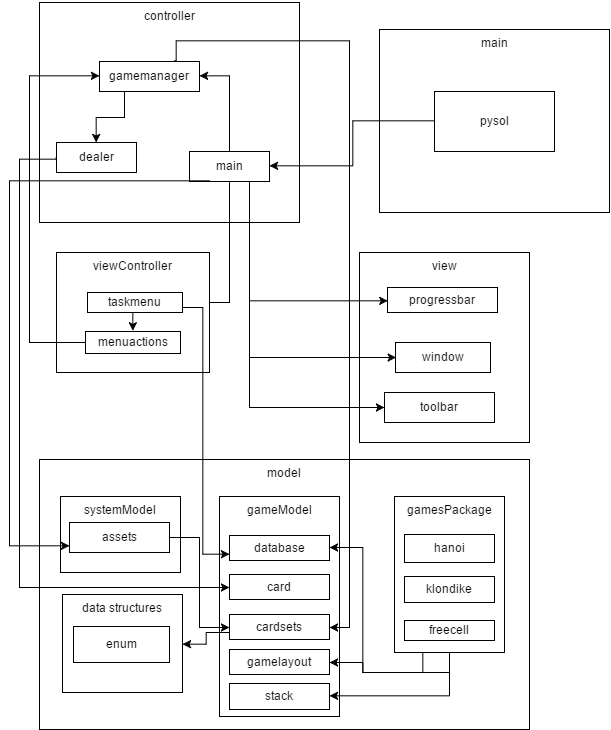

The diagram above was exported from draw.io. Its source (the exported page's mxGraphModel, read from the mxfile embedded in the PNG):
<mxGraphModel dx="890" dy="680" grid="1" gridSize="10" guides="1" tooltips="1" connect="1" arrows="1" fold="1" page="1" pageScale="1" pageWidth="850" pageHeight="1100" background="#ffffff" math="0" shadow="0">
  <root>
    <mxCell id="0" />
    <mxCell id="1" parent="0" />
    <mxCell id="28" value="model" style="whiteSpace=wrap;html=1;verticalAlign=top;" vertex="1" parent="1">
      <mxGeometry x="40" y="527" width="490" height="270" as="geometry" />
    </mxCell>
    <mxCell id="6" value="view" style="whiteSpace=wrap;html=1;verticalAlign=top;" vertex="1" parent="1">
      <mxGeometry x="360" y="320" width="170" height="190" as="geometry" />
    </mxCell>
    <mxCell id="5" value="controller" style="whiteSpace=wrap;html=1;verticalAlign=top;" vertex="1" parent="1">
      <mxGeometry x="40" y="70" width="260" height="220" as="geometry" />
    </mxCell>
    <mxCell id="66" style="edgeStyle=orthogonalEdgeStyle;rounded=0;html=1;exitX=0;exitY=0.5;entryX=0;entryY=0.5;jettySize=auto;orthogonalLoop=1;" edge="1" parent="1" source="2" target="33">
      <mxGeometry relative="1" as="geometry">
        <Array as="points">
          <mxPoint x="20" y="226" />
          <mxPoint x="20" y="655" />
        </Array>
      </mxGeometry>
    </mxCell>
    <mxCell id="2" value="dealer" style="whiteSpace=wrap;html=1;" vertex="1" parent="1">
      <mxGeometry x="57" y="210" width="80" height="30" as="geometry" />
    </mxCell>
    <mxCell id="20" style="edgeStyle=orthogonalEdgeStyle;rounded=0;html=1;exitX=0.75;exitY=1;entryX=0;entryY=0.5;jettySize=auto;orthogonalLoop=1;" edge="1" parent="1" source="4" target="8">
      <mxGeometry relative="1" as="geometry" />
    </mxCell>
    <mxCell id="21" style="edgeStyle=orthogonalEdgeStyle;rounded=0;html=1;exitX=0.75;exitY=1;entryX=0;entryY=0.5;jettySize=auto;orthogonalLoop=1;" edge="1" parent="1" source="4" target="11">
      <mxGeometry relative="1" as="geometry" />
    </mxCell>
    <mxCell id="22" style="edgeStyle=orthogonalEdgeStyle;rounded=0;html=1;exitX=0.75;exitY=1;entryX=0;entryY=0.5;jettySize=auto;orthogonalLoop=1;" edge="1" parent="1" source="4" target="10">
      <mxGeometry relative="1" as="geometry" />
    </mxCell>
    <mxCell id="24" style="edgeStyle=orthogonalEdgeStyle;rounded=0;html=1;exitX=0.5;exitY=1;entryX=1;entryY=0.5;jettySize=auto;orthogonalLoop=1;" edge="1" parent="1" source="4" target="9">
      <mxGeometry relative="1" as="geometry" />
    </mxCell>
    <mxCell id="26" style="edgeStyle=orthogonalEdgeStyle;rounded=0;html=1;exitX=0.5;exitY=0;entryX=1;entryY=0.5;jettySize=auto;orthogonalLoop=1;" edge="1" parent="1" source="4" target="3">
      <mxGeometry relative="1" as="geometry" />
    </mxCell>
    <mxCell id="4" value="main" style="whiteSpace=wrap;html=1;" vertex="1" parent="1">
      <mxGeometry x="190" y="219" width="80" height="30" as="geometry" />
    </mxCell>
    <mxCell id="27" style="edgeStyle=orthogonalEdgeStyle;rounded=0;html=1;exitX=0.25;exitY=1;jettySize=auto;orthogonalLoop=1;" edge="1" parent="1" source="3" target="2">
      <mxGeometry relative="1" as="geometry" />
    </mxCell>
    <mxCell id="3" value="gamemanager" style="whiteSpace=wrap;html=1;" vertex="1" parent="1">
      <mxGeometry x="100" y="129" width="100" height="30" as="geometry" />
    </mxCell>
    <mxCell id="8" value="progressbar" style="whiteSpace=wrap;html=1;" vertex="1" parent="1">
      <mxGeometry x="388" y="355" width="110" height="25" as="geometry" />
    </mxCell>
    <mxCell id="10" value="toolbar" style="whiteSpace=wrap;html=1;" vertex="1" parent="1">
      <mxGeometry x="385" y="460" width="110" height="30" as="geometry" />
    </mxCell>
    <mxCell id="11" value="window" style="whiteSpace=wrap;html=1;" vertex="1" parent="1">
      <mxGeometry x="396" y="410" width="95" height="30" as="geometry" />
    </mxCell>
    <mxCell id="12" value="main" style="whiteSpace=wrap;html=1;verticalAlign=top;" vertex="1" parent="1">
      <mxGeometry x="380" y="97" width="230" height="183" as="geometry" />
    </mxCell>
    <mxCell id="15" style="edgeStyle=orthogonalEdgeStyle;rounded=0;html=1;exitX=0;exitY=0.5;entryX=1;entryY=0.5;jettySize=auto;orthogonalLoop=1;" edge="1" parent="1" source="13" target="4">
      <mxGeometry relative="1" as="geometry" />
    </mxCell>
    <mxCell id="13" value="pysol" style="whiteSpace=wrap;html=1;" vertex="1" parent="1">
      <mxGeometry x="435" y="159" width="120" height="60" as="geometry" />
    </mxCell>
    <mxCell id="23" value="viewController" style="whiteSpace=wrap;html=1;verticalAlign=top;" vertex="1" parent="1">
      <mxGeometry x="57" y="320" width="153" height="120" as="geometry" />
    </mxCell>
    <mxCell id="25" style="edgeStyle=orthogonalEdgeStyle;rounded=0;html=1;exitX=0.5;exitY=1;entryX=0.5;entryY=0;jettySize=auto;orthogonalLoop=1;" edge="1" parent="1" source="9" target="7">
      <mxGeometry relative="1" as="geometry" />
    </mxCell>
    <mxCell id="9" value="taskmenu" style="whiteSpace=wrap;html=1;" vertex="1" parent="1">
      <mxGeometry x="88" y="360" width="95" height="20" as="geometry" />
    </mxCell>
    <mxCell id="67" style="edgeStyle=orthogonalEdgeStyle;rounded=0;html=1;exitX=0;exitY=0.5;entryX=0;entryY=0.5;jettySize=auto;orthogonalLoop=1;" edge="1" parent="1" source="7" target="3">
      <mxGeometry relative="1" as="geometry">
        <Array as="points">
          <mxPoint x="30" y="410" />
          <mxPoint x="30" y="144" />
        </Array>
      </mxGeometry>
    </mxCell>
    <mxCell id="7" value="menuactions" style="whiteSpace=wrap;html=1;" vertex="1" parent="1">
      <mxGeometry x="86" y="399" width="95" height="22" as="geometry" />
    </mxCell>
    <mxCell id="29" value="systemModel" style="whiteSpace=wrap;html=1;verticalAlign=top;" vertex="1" parent="1">
      <mxGeometry x="61" y="564" width="120" height="76" as="geometry" />
    </mxCell>
    <mxCell id="30" value="gameModel" style="whiteSpace=wrap;html=1;verticalAlign=top;" vertex="1" parent="1">
      <mxGeometry x="220" y="564" width="120" height="220" as="geometry" />
    </mxCell>
    <mxCell id="54" style="edgeStyle=orthogonalEdgeStyle;rounded=0;html=1;exitX=1;exitY=0.5;entryX=0;entryY=0.5;jettySize=auto;orthogonalLoop=1;" edge="1" parent="1" source="31" target="34">
      <mxGeometry relative="1" as="geometry" />
    </mxCell>
    <mxCell id="55" style="edgeStyle=orthogonalEdgeStyle;rounded=0;html=1;exitX=1;exitY=0.5;entryX=0;entryY=0.5;jettySize=auto;orthogonalLoop=1;" edge="1" parent="1" source="31" target="33">
      <mxGeometry relative="1" as="geometry" />
    </mxCell>
    <mxCell id="31" value="assets" style="whiteSpace=wrap;html=1;" vertex="1" parent="1">
      <mxGeometry x="70" y="590" width="100" height="30" as="geometry" />
    </mxCell>
    <mxCell id="33" value="card" style="whiteSpace=wrap;html=1;" vertex="1" parent="1">
      <mxGeometry x="230" y="642" width="100" height="25" as="geometry" />
    </mxCell>
    <mxCell id="62" style="edgeStyle=orthogonalEdgeStyle;rounded=0;html=1;exitX=0;exitY=0.75;jettySize=auto;orthogonalLoop=1;" edge="1" parent="1" source="34" target="41">
      <mxGeometry relative="1" as="geometry" />
    </mxCell>
    <mxCell id="34" value="cardsets" style="whiteSpace=wrap;html=1;" vertex="1" parent="1">
      <mxGeometry x="230" y="682" width="100" height="25" as="geometry" />
    </mxCell>
    <mxCell id="35" value="database" style="whiteSpace=wrap;html=1;" vertex="1" parent="1">
      <mxGeometry x="230" y="603" width="100" height="25" as="geometry" />
    </mxCell>
    <mxCell id="36" value="gamelayout" style="whiteSpace=wrap;html=1;" vertex="1" parent="1">
      <mxGeometry x="230" y="717" width="100" height="25" as="geometry" />
    </mxCell>
    <mxCell id="40" value="stack" style="whiteSpace=wrap;html=1;" vertex="1" parent="1">
      <mxGeometry x="230" y="751" width="100" height="26" as="geometry" />
    </mxCell>
    <mxCell id="41" value="data structures" style="whiteSpace=wrap;html=1;verticalAlign=top;" vertex="1" parent="1">
      <mxGeometry x="63" y="662" width="120" height="98" as="geometry" />
    </mxCell>
    <mxCell id="42" value="enum" style="whiteSpace=wrap;html=1;" vertex="1" parent="1">
      <mxGeometry x="74" y="694" width="96" height="36" as="geometry" />
    </mxCell>
    <mxCell id="50" style="edgeStyle=orthogonalEdgeStyle;rounded=0;html=1;exitX=0.5;exitY=1;entryX=1;entryY=0.5;jettySize=auto;orthogonalLoop=1;" edge="1" parent="1" source="43" target="40">
      <mxGeometry relative="1" as="geometry" />
    </mxCell>
    <mxCell id="51" style="edgeStyle=orthogonalEdgeStyle;rounded=0;html=1;exitX=0.5;exitY=1;entryX=1;entryY=0.5;jettySize=auto;orthogonalLoop=1;" edge="1" parent="1" source="43" target="36">
      <mxGeometry relative="1" as="geometry" />
    </mxCell>
    <mxCell id="52" style="edgeStyle=orthogonalEdgeStyle;rounded=0;html=1;exitX=0.25;exitY=1;jettySize=auto;orthogonalLoop=1;" edge="1" parent="1" source="43" target="35">
      <mxGeometry relative="1" as="geometry" />
    </mxCell>
    <mxCell id="43" value="gamesPackage" style="whiteSpace=wrap;html=1;verticalAlign=top;" vertex="1" parent="1">
      <mxGeometry x="395" y="564" width="110" height="156" as="geometry" />
    </mxCell>
    <mxCell id="44" value="hanoi" style="whiteSpace=wrap;html=1;" vertex="1" parent="1">
      <mxGeometry x="405" y="602" width="90" height="28" as="geometry" />
    </mxCell>
    <mxCell id="45" value="klondike" style="whiteSpace=wrap;html=1;" vertex="1" parent="1">
      <mxGeometry x="405" y="644" width="90" height="26" as="geometry" />
    </mxCell>
    <mxCell id="46" value="freecell" style="whiteSpace=wrap;html=1;" vertex="1" parent="1">
      <mxGeometry x="405" y="688" width="90" height="20" as="geometry" />
    </mxCell>
    <mxCell id="63" style="edgeStyle=orthogonalEdgeStyle;rounded=0;html=1;exitX=1;exitY=0.75;entryX=0;entryY=0.75;jettySize=auto;orthogonalLoop=1;" edge="1" parent="1" source="9" target="35">
      <mxGeometry relative="1" as="geometry">
        <Array as="points">
          <mxPoint x="203" y="375" />
          <mxPoint x="203" y="622" />
        </Array>
      </mxGeometry>
    </mxCell>
    <mxCell id="64" style="edgeStyle=orthogonalEdgeStyle;rounded=0;html=1;exitX=0.25;exitY=1;entryX=0;entryY=0.75;jettySize=auto;orthogonalLoop=1;" edge="1" parent="1" source="4" target="31">
      <mxGeometry relative="1" as="geometry">
        <Array as="points">
          <mxPoint x="10" y="249" />
          <mxPoint x="10" y="613" />
        </Array>
      </mxGeometry>
    </mxCell>
    <mxCell id="65" style="edgeStyle=orthogonalEdgeStyle;rounded=0;html=1;exitX=0.75;exitY=0;jettySize=auto;orthogonalLoop=1;entryX=1;entryY=0.5;" edge="1" parent="1" source="3" target="34">
      <mxGeometry relative="1" as="geometry">
        <Array as="points">
          <mxPoint x="176" y="109" />
          <mxPoint x="350" y="109" />
          <mxPoint x="350" y="695" />
        </Array>
      </mxGeometry>
    </mxCell>
  </root>
</mxGraphModel>